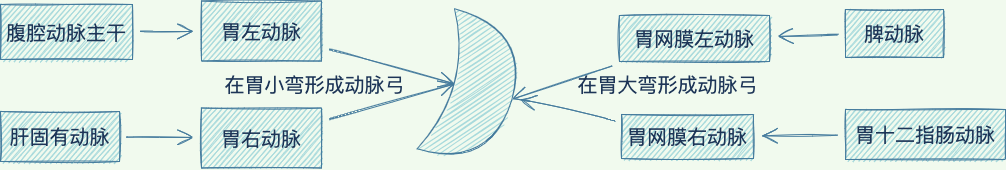

The diagram above was exported from draw.io. Its source (the exported page's mxGraphModel, read from the mxfile embedded in the PNG):
<mxGraphModel dx="1402" dy="703" grid="0" gridSize="10" guides="1" tooltips="1" connect="1" arrows="1" fold="1" page="0" pageScale="1" pageWidth="827" pageHeight="1169" background="#F1FAEE" math="0" shadow="0">
  <root>
    <mxCell id="0" />
    <mxCell id="1" parent="0" />
    <mxCell id="aKkB3fGv-IUbV7mchzEm-9" value="" style="shape=xor;whiteSpace=wrap;html=1;sketch=1;hachureGap=4;pointerEvents=0;fontFamily=Architects Daughter;fontSource=https%3A%2F%2Ffonts.googleapis.com%2Fcss%3Ffamily%3DArchitects%2BDaughter;fontSize=20;rounded=0;fontColor=#1D3557;strokeColor=#457B9D;fillColor=#A8DADC;rotation=15;" vertex="1" parent="1">
      <mxGeometry x="596" y="489" width="78.95" height="145" as="geometry" />
    </mxCell>
    <mxCell id="aKkB3fGv-IUbV7mchzEm-12" value="" style="edgeStyle=none;curved=1;rounded=1;sketch=1;orthogonalLoop=1;jettySize=auto;html=1;fontFamily=Architects Daughter;fontSource=https%3A%2F%2Ffonts.googleapis.com%2Fcss%3Ffamily%3DArchitects%2BDaughter;fontSize=20;fontColor=#1D3557;endArrow=open;startSize=14;endSize=14;sourcePerimeterSpacing=8;targetPerimeterSpacing=8;strokeColor=#457B9D;fillColor=#A8DADC;" edge="1" parent="1" source="aKkB3fGv-IUbV7mchzEm-10" target="aKkB3fGv-IUbV7mchzEm-11">
      <mxGeometry relative="1" as="geometry" />
    </mxCell>
    <mxCell id="aKkB3fGv-IUbV7mchzEm-10" value="腹腔动脉主干" style="rounded=0;whiteSpace=wrap;html=1;sketch=1;hachureGap=4;pointerEvents=0;fontFamily=Architects Daughter;fontSource=https%3A%2F%2Ffonts.googleapis.com%2Fcss%3Ffamily%3DArchitects%2BDaughter;fontSize=20;fontColor=#1D3557;strokeColor=#457B9D;fillColor=#A8DADC;" vertex="1" parent="1">
      <mxGeometry x="162" y="477" width="132" height="55" as="geometry" />
    </mxCell>
    <mxCell id="aKkB3fGv-IUbV7mchzEm-21" value="" style="edgeStyle=none;curved=1;rounded=1;sketch=1;orthogonalLoop=1;jettySize=auto;html=1;fontFamily=Architects Daughter;fontSource=https%3A%2F%2Ffonts.googleapis.com%2Fcss%3Ffamily%3DArchitects%2BDaughter;fontSize=20;fontColor=#1D3557;endArrow=open;startSize=14;endSize=14;sourcePerimeterSpacing=8;targetPerimeterSpacing=8;strokeColor=#457B9D;fillColor=#A8DADC;entryX=0.25;entryY=0.5;entryDx=0;entryDy=0;entryPerimeter=0;" edge="1" parent="1" source="aKkB3fGv-IUbV7mchzEm-11" target="aKkB3fGv-IUbV7mchzEm-9">
      <mxGeometry relative="1" as="geometry">
        <mxPoint x="644" y="548" as="targetPoint" />
      </mxGeometry>
    </mxCell>
    <mxCell id="aKkB3fGv-IUbV7mchzEm-11" value="胃左动脉" style="whiteSpace=wrap;html=1;rounded=0;sketch=1;hachureGap=4;pointerEvents=0;fontFamily=Architects Daughter;fontSource=https%3A%2F%2Ffonts.googleapis.com%2Fcss%3Ffamily%3DArchitects%2BDaughter;fontSize=20;fontColor=#1D3557;strokeColor=#457B9D;fillColor=#A8DADC;" vertex="1" parent="1">
      <mxGeometry x="363" y="473.5" width="120" height="60" as="geometry" />
    </mxCell>
    <mxCell id="aKkB3fGv-IUbV7mchzEm-17" value="" style="edgeStyle=none;curved=1;rounded=1;sketch=1;orthogonalLoop=1;jettySize=auto;html=1;fontFamily=Architects Daughter;fontSource=https%3A%2F%2Ffonts.googleapis.com%2Fcss%3Ffamily%3DArchitects%2BDaughter;fontSize=20;fontColor=#1D3557;endArrow=open;startSize=14;endSize=14;sourcePerimeterSpacing=8;targetPerimeterSpacing=8;strokeColor=#457B9D;fillColor=#A8DADC;" edge="1" parent="1" source="aKkB3fGv-IUbV7mchzEm-15" target="aKkB3fGv-IUbV7mchzEm-16">
      <mxGeometry relative="1" as="geometry" />
    </mxCell>
    <mxCell id="aKkB3fGv-IUbV7mchzEm-15" value="肝固有动脉" style="rounded=0;whiteSpace=wrap;html=1;sketch=1;hachureGap=4;pointerEvents=0;fontFamily=Architects Daughter;fontSource=https%3A%2F%2Ffonts.googleapis.com%2Fcss%3Ffamily%3DArchitects%2BDaughter;fontSize=20;fontColor=#1D3557;strokeColor=#457B9D;fillColor=#A8DADC;" vertex="1" parent="1">
      <mxGeometry x="162" y="584" width="119" height="50" as="geometry" />
    </mxCell>
    <mxCell id="aKkB3fGv-IUbV7mchzEm-19" value="" style="edgeStyle=none;curved=1;rounded=1;sketch=1;orthogonalLoop=1;jettySize=auto;html=1;fontFamily=Architects Daughter;fontSource=https%3A%2F%2Ffonts.googleapis.com%2Fcss%3Ffamily%3DArchitects%2BDaughter;fontSize=20;fontColor=#1D3557;endArrow=open;startSize=14;endSize=14;sourcePerimeterSpacing=8;targetPerimeterSpacing=8;strokeColor=#457B9D;fillColor=#A8DADC;entryX=0.25;entryY=0.5;entryDx=0;entryDy=0;entryPerimeter=0;" edge="1" parent="1" source="aKkB3fGv-IUbV7mchzEm-16" target="aKkB3fGv-IUbV7mchzEm-9">
      <mxGeometry relative="1" as="geometry">
        <mxPoint x="644" y="552" as="targetPoint" />
      </mxGeometry>
    </mxCell>
    <mxCell id="aKkB3fGv-IUbV7mchzEm-16" value="胃右动脉" style="whiteSpace=wrap;html=1;rounded=0;sketch=1;hachureGap=4;pointerEvents=0;fontFamily=Architects Daughter;fontSource=https%3A%2F%2Ffonts.googleapis.com%2Fcss%3Ffamily%3DArchitects%2BDaughter;fontSize=20;fontColor=#1D3557;strokeColor=#457B9D;fillColor=#A8DADC;" vertex="1" parent="1">
      <mxGeometry x="363" y="580.5" width="120" height="60" as="geometry" />
    </mxCell>
    <mxCell id="aKkB3fGv-IUbV7mchzEm-22" value="在胃小弯形成动脉弓" style="text;html=1;align=center;verticalAlign=middle;resizable=0;points=[];autosize=1;strokeColor=none;fillColor=none;rounded=0;sketch=1;hachureGap=4;pointerEvents=0;fontFamily=Architects Daughter;fontSource=https%3A%2F%2Ffonts.googleapis.com%2Fcss%3Ffamily%3DArchitects%2BDaughter;fontSize=20;fontColor=#1D3557;" vertex="1" parent="1">
      <mxGeometry x="381" y="543" width="190" height="28" as="geometry" />
    </mxCell>
    <mxCell id="aKkB3fGv-IUbV7mchzEm-27" value="" style="edgeStyle=none;curved=1;rounded=1;sketch=1;orthogonalLoop=1;jettySize=auto;html=1;fontFamily=Architects Daughter;fontSource=https%3A%2F%2Ffonts.googleapis.com%2Fcss%3Ffamily%3DArchitects%2BDaughter;fontSize=20;fontColor=#1D3557;endArrow=open;startSize=14;endSize=14;sourcePerimeterSpacing=8;targetPerimeterSpacing=8;strokeColor=#457B9D;fillColor=#A8DADC;" edge="1" parent="1" source="aKkB3fGv-IUbV7mchzEm-25" target="aKkB3fGv-IUbV7mchzEm-26">
      <mxGeometry relative="1" as="geometry" />
    </mxCell>
    <mxCell id="aKkB3fGv-IUbV7mchzEm-25" value="脾动脉" style="rounded=0;whiteSpace=wrap;html=1;sketch=1;hachureGap=4;pointerEvents=0;fontFamily=Architects Daughter;fontSource=https%3A%2F%2Ffonts.googleapis.com%2Fcss%3Ffamily%3DArchitects%2BDaughter;fontSize=20;fontColor=#1D3557;strokeColor=#457B9D;fillColor=#A8DADC;" vertex="1" parent="1">
      <mxGeometry x="1007" y="482" width="98" height="48" as="geometry" />
    </mxCell>
    <mxCell id="aKkB3fGv-IUbV7mchzEm-34" value="" style="edgeStyle=none;curved=1;rounded=1;sketch=1;orthogonalLoop=1;jettySize=auto;html=1;fontFamily=Architects Daughter;fontSource=https%3A%2F%2Ffonts.googleapis.com%2Fcss%3Ffamily%3DArchitects%2BDaughter;fontSize=20;fontColor=#1D3557;endArrow=open;startSize=14;endSize=14;sourcePerimeterSpacing=8;targetPerimeterSpacing=8;strokeColor=#457B9D;fillColor=#A8DADC;entryX=1;entryY=0.5;entryDx=0;entryDy=0;entryPerimeter=0;" edge="1" parent="1" source="aKkB3fGv-IUbV7mchzEm-26" target="aKkB3fGv-IUbV7mchzEm-9">
      <mxGeometry relative="1" as="geometry" />
    </mxCell>
    <mxCell id="aKkB3fGv-IUbV7mchzEm-26" value="胃网膜左动脉" style="whiteSpace=wrap;html=1;rounded=0;sketch=1;hachureGap=4;pointerEvents=0;fontFamily=Architects Daughter;fontSource=https%3A%2F%2Ffonts.googleapis.com%2Fcss%3Ffamily%3DArchitects%2BDaughter;fontSize=20;fontColor=#1D3557;strokeColor=#457B9D;fillColor=#A8DADC;" vertex="1" parent="1">
      <mxGeometry x="781" y="488" width="150" height="46" as="geometry" />
    </mxCell>
    <mxCell id="aKkB3fGv-IUbV7mchzEm-32" value="" style="edgeStyle=none;curved=1;rounded=1;sketch=1;orthogonalLoop=1;jettySize=auto;html=1;fontFamily=Architects Daughter;fontSource=https%3A%2F%2Ffonts.googleapis.com%2Fcss%3Ffamily%3DArchitects%2BDaughter;fontSize=20;fontColor=#1D3557;endArrow=open;startSize=14;endSize=14;sourcePerimeterSpacing=8;targetPerimeterSpacing=8;strokeColor=#457B9D;fillColor=#A8DADC;" edge="1" parent="1" source="aKkB3fGv-IUbV7mchzEm-30" target="aKkB3fGv-IUbV7mchzEm-31">
      <mxGeometry relative="1" as="geometry" />
    </mxCell>
    <mxCell id="aKkB3fGv-IUbV7mchzEm-30" value="胃十二指肠动脉" style="rounded=0;whiteSpace=wrap;html=1;sketch=1;hachureGap=4;pointerEvents=0;fontFamily=Architects Daughter;fontSource=https%3A%2F%2Ffonts.googleapis.com%2Fcss%3Ffamily%3DArchitects%2BDaughter;fontSize=20;fontColor=#1D3557;strokeColor=#457B9D;fillColor=#A8DADC;" vertex="1" parent="1">
      <mxGeometry x="1007" y="582" width="160" height="50" as="geometry" />
    </mxCell>
    <mxCell id="aKkB3fGv-IUbV7mchzEm-35" value="" style="edgeStyle=none;curved=1;rounded=1;sketch=1;orthogonalLoop=1;jettySize=auto;html=1;fontFamily=Architects Daughter;fontSource=https%3A%2F%2Ffonts.googleapis.com%2Fcss%3Ffamily%3DArchitects%2BDaughter;fontSize=20;fontColor=#1D3557;endArrow=open;startSize=14;endSize=14;sourcePerimeterSpacing=8;targetPerimeterSpacing=8;strokeColor=#457B9D;fillColor=#A8DADC;" edge="1" parent="1" source="aKkB3fGv-IUbV7mchzEm-31" target="aKkB3fGv-IUbV7mchzEm-9">
      <mxGeometry relative="1" as="geometry" />
    </mxCell>
    <mxCell id="aKkB3fGv-IUbV7mchzEm-31" value="&lt;span&gt;胃网膜右动脉&lt;/span&gt;" style="whiteSpace=wrap;html=1;rounded=0;sketch=1;hachureGap=4;pointerEvents=0;fontFamily=Architects Daughter;fontSource=https%3A%2F%2Ffonts.googleapis.com%2Fcss%3Ffamily%3DArchitects%2BDaughter;fontSize=20;fontColor=#1D3557;strokeColor=#457B9D;fillColor=#A8DADC;" vertex="1" parent="1">
      <mxGeometry x="783" y="587" width="132" height="44" as="geometry" />
    </mxCell>
    <mxCell id="aKkB3fGv-IUbV7mchzEm-37" value="在胃大弯形成动脉弓" style="text;html=1;align=center;verticalAlign=middle;resizable=0;points=[];autosize=1;strokeColor=none;fillColor=none;rounded=0;sketch=1;hachureGap=4;pointerEvents=0;fontFamily=Architects Daughter;fontSource=https%3A%2F%2Ffonts.googleapis.com%2Fcss%3Ffamily%3DArchitects%2BDaughter;fontSize=20;fontColor=#1D3557;" vertex="1" parent="1">
      <mxGeometry x="734" y="543" width="190" height="28" as="geometry" />
    </mxCell>
  </root>
</mxGraphModel>